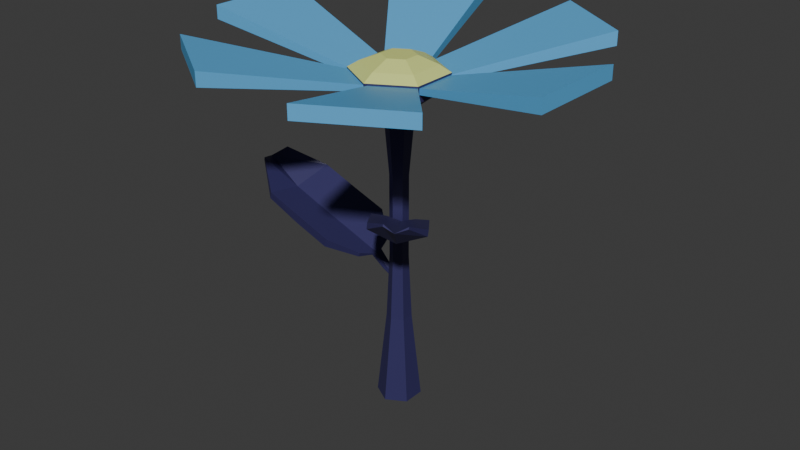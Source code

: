 # Source: flower7.blend  (saved by Blender 4.2.66; exported with 4.5.12 LTS)
import bpy
from mathutils import Matrix  # noqa: F401  (used for matrix-valued properties, if any)

bpy.ops.wm.read_factory_settings(use_empty=True)
scene = bpy.context.scene
scene.name = 'Scene'

# ---- collections
col_collection = bpy.data.collections.new('Collection'); scene.collection.children.link(col_collection)

# ---- materials (node trees are filled in below, after node groups)
mat_flower_petals_1 = bpy.data.materials.new('flower-petals-1')
mat_flower_petals_2 = bpy.data.materials.new('flower-petals-2')
mat_flower_petals_3 = bpy.data.materials.new('flower-petals-3')
mat_flower_petals_4 = bpy.data.materials.new('flower-petals-4')
mat_flower_tige_1 = bpy.data.materials.new('flower-tige-1')
mat_flower_center_1 = bpy.data.materials.new('flower-center-1')
mat_flower_center_2 = bpy.data.materials.new('flower-center-2')
mat_flower_tige_2 = bpy.data.materials.new('flower-tige-2')

# ---- material node trees
mat_flower_petals_1.use_nodes = True; mat_flower_petals_1.node_tree.nodes.clear()
_N = mat_flower_petals_1.node_tree.nodes; _L = mat_flower_petals_1.node_tree.links
n0 = _N.new('ShaderNodeBsdfPrincipled'); n0.name = 'Principled BSDF'; n0.location = (10, 300)
n0.inputs[0].default_value = (0.8993, 0.248, 0.9115, 1.0)
n1 = _N.new('ShaderNodeOutputMaterial'); n1.name = 'Material Output'; n1.location = (300, 300)
_L.new(n0.outputs[0], n1.inputs[0])
n1.is_active_output = True
mat_flower_petals_2.use_nodes = True; mat_flower_petals_2.node_tree.nodes.clear()
_N = mat_flower_petals_2.node_tree.nodes; _L = mat_flower_petals_2.node_tree.links
n0 = _N.new('ShaderNodeBsdfPrincipled'); n0.name = 'Principled BSDF'; n0.location = (10, 300)
n1 = _N.new('ShaderNodeOutputMaterial'); n1.name = 'Material Output'; n1.location = (300, 300)
_L.new(n0.outputs[0], n1.inputs[0])
n1.is_active_output = True
mat_flower_petals_3.use_nodes = True; mat_flower_petals_3.node_tree.nodes.clear()
_N = mat_flower_petals_3.node_tree.nodes; _L = mat_flower_petals_3.node_tree.links
n0 = _N.new('ShaderNodeBsdfPrincipled'); n0.name = 'Principled BSDF'; n0.location = (10, 300)
n0.inputs[0].default_value = (0.1107, 0.4393, 0.8001, 1.0)
n1 = _N.new('ShaderNodeOutputMaterial'); n1.name = 'Material Output'; n1.location = (300, 300)
_L.new(n0.outputs[0], n1.inputs[0])
n1.is_active_output = True
mat_flower_petals_4.use_nodes = True; mat_flower_petals_4.node_tree.nodes.clear()
_N = mat_flower_petals_4.node_tree.nodes; _L = mat_flower_petals_4.node_tree.links
n0 = _N.new('ShaderNodeBsdfPrincipled'); n0.name = 'Principled BSDF'; n0.location = (10, 300)
n0.inputs[0].default_value = (0.8006, 0.6226, 0.08835, 1.0)
n1 = _N.new('ShaderNodeOutputMaterial'); n1.name = 'Material Output'; n1.location = (300, 300)
_L.new(n0.outputs[0], n1.inputs[0])
n1.is_active_output = True
mat_flower_tige_1.use_nodes = True; mat_flower_tige_1.node_tree.nodes.clear()
_N = mat_flower_tige_1.node_tree.nodes; _L = mat_flower_tige_1.node_tree.links
n0 = _N.new('ShaderNodeBsdfPrincipled'); n0.name = 'Principled BSDF'; n0.location = (10, 300)
n0.inputs[0].default_value = (0.02674, 0.2952, 0.1506, 1.0)
n1 = _N.new('ShaderNodeOutputMaterial'); n1.name = 'Material Output'; n1.location = (300, 300)
_L.new(n0.outputs[0], n1.inputs[0])
n1.is_active_output = True
mat_flower_center_1.use_nodes = True; mat_flower_center_1.node_tree.nodes.clear()
_N = mat_flower_center_1.node_tree.nodes; _L = mat_flower_center_1.node_tree.links
n0 = _N.new('ShaderNodeBsdfPrincipled'); n0.name = 'Principled BSDF'; n0.location = (10, 300)
n0.inputs[0].default_value = (0.7239, 0.8006, 0.2367, 1.0)
n1 = _N.new('ShaderNodeOutputMaterial'); n1.name = 'Material Output'; n1.location = (300, 300)
_L.new(n0.outputs[0], n1.inputs[0])
n1.is_active_output = True
mat_flower_center_2.use_nodes = True; mat_flower_center_2.node_tree.nodes.clear()
_N = mat_flower_center_2.node_tree.nodes; _L = mat_flower_center_2.node_tree.links
n0 = _N.new('ShaderNodeBsdfPrincipled'); n0.name = 'Principled BSDF'; n0.location = (10, 300)
n0.inputs[0].default_value = (0.8002, 0.4176, 0.1901, 1.0)
n1 = _N.new('ShaderNodeOutputMaterial'); n1.name = 'Material Output'; n1.location = (300, 300)
_L.new(n0.outputs[0], n1.inputs[0])
n1.is_active_output = True
mat_flower_tige_2.use_nodes = True; mat_flower_tige_2.node_tree.nodes.clear()
_N = mat_flower_tige_2.node_tree.nodes; _L = mat_flower_tige_2.node_tree.links
n0 = _N.new('ShaderNodeBsdfPrincipled'); n0.name = 'Principled BSDF'; n0.location = (10, 300)
n0.inputs[0].default_value = (0.03429, 0.02981, 0.1197, 1.0)
n1 = _N.new('ShaderNodeOutputMaterial'); n1.name = 'Material Output'; n1.location = (300, 300)
_L.new(n0.outputs[0], n1.inputs[0])
n1.is_active_output = True

# ---- world
world_world = bpy.data.worlds.new('World'); scene.world = world_world
world_world.use_nodes = True; world_world.node_tree.nodes.clear()
_N = world_world.node_tree.nodes; _L = world_world.node_tree.links
n0 = _N.new('ShaderNodeOutputWorld'); n0.name = 'World Output'; n0.location = (300, 300)
n1 = _N.new('ShaderNodeBackground'); n1.name = 'Background'; n1.location = (10, 300)
n1.inputs[0].default_value = (0.05088, 0.05088, 0.05088, 1.0)
_L.new(n1.outputs[0], n0.inputs[0])
n0.is_active_output = True
world_world.color = (0.05088, 0.05088, 0.05088)
world_world.sun_shadow_jitter_overblur = 0.0

# ---- meshes
me_cube_001 = bpy.data.meshes.new('Cube.001')
me_cube_001.from_pydata([(3.572, -3.637, 0.6279), (3.572, -3.637, 0.2593), (1.232, -4.934, 0.6279), (1.232, -4.934, 0.2593), (0.9302, -0.5092, -0.3677), (0.9302, -0.5092, -0.5194), (-0.01681, -1.07, -0.3677), (-0.01681, -1.07, -0.5194), (-1.586, -4.833, 0.6279), (-1.586, -4.833, 0.2593), (-3.813, -3.351, 0.6279), (-3.813, -3.351, 0.2593), (0.0002365, -1.097, -0.3677), (0.0002365, -1.097, -0.5194), (-0.9326, -0.5136, -0.3677), (-0.9326, -0.5136, -0.5194), (-4.981, -1.182, 0.6279), (-4.981, -1.182, 0.2593), (-4.919, 1.492, 0.6279), (-4.919, 1.492, 0.2593), (-0.9553, -0.5467, -0.3677), (-0.9553, -0.5467, -0.5194), (-0.9604, 0.5536, -0.3677), (-0.9604, 0.5536, -0.5194), (-3.476, 3.756, 0.6279), (-3.476, 3.756, 0.2593), (-1.088, 4.961, 0.6279), (-1.088, 4.961, 0.2593), (-0.9703, 0.5307, -0.3677), (-0.9703, 0.5307, -0.5194), (-0.002216, 1.054, -0.3677), (-0.002216, 1.054, -0.5194), (1.572, 4.81, 0.6279), (1.572, 4.81, 0.2593), (3.8, 3.329, 0.6279), (3.8, 3.329, 0.2593), (-9.537e-05, 1.063, -0.3677), (-9.537e-05, 1.063, -0.5194), (0.9328, 0.4796, -0.3677), (0.9328, 0.4796, -0.5194), (4.927, 1.173, 0.6279), (4.927, 1.173, 0.2593), (4.887, -1.502, 0.6279), (4.887, -1.502, 0.2593), (0.9165, 0.5369, -0.3677), (0.9165, 0.5369, -0.5194), (0.9307, -0.5633, -0.3677), (0.9307, -0.5633, -0.5194)], [], [(47, 46, 44, 45), (45, 44, 40, 41), (41, 40, 42, 43), (43, 42, 46, 47), (45, 41, 43, 47), (40, 44, 46, 42), (39, 38, 36, 37), (37, 36, 32, 33), (33, 32, 34, 35), (35, 34, 38, 39), (37, 33, 35, 39), (32, 36, 38, 34), (31, 30, 28, 29), (29, 28, 24, 25), (25, 24, 26, 27), (27, 26, 30, 31), (29, 25, 27, 31), (24, 28, 30, 26), (23, 22, 20, 21), (21, 20, 16, 17), (17, 16, 18, 19), (19, 18, 22, 23), (21, 17, 19, 23), (16, 20, 22, 18), (15, 14, 12, 13), (13, 12, 8, 9), (9, 8, 10, 11), (11, 10, 14, 15), (13, 9, 11, 15), (8, 12, 14, 10), (7, 6, 4, 5), (5, 4, 0, 1), (1, 0, 2, 3), (3, 2, 6, 7), (5, 1, 3, 7), (0, 4, 6, 2)])
me_cube_001.polygons.foreach_set('material_index', [2, 2, 2, 2, 2, 2, 2, 2, 2, 2, 2, 2, 2, 2, 2, 2, 2, 2, 2, 2, 2, 2, 2, 2, 2, 2, 2, 2, 2, 2, 2, 2, 2, 2, 2, 2])
_uv = me_cube_001.uv_layers.new(name='UVMap')
_uv.uv.foreach_set('vector', [0.375, 0.0, 0.625, 0.0, 0.625, 0.25, 0.375, 0.25, 0.375, 0.25, 0.625, 0.25, 0.625, 0.5, 0.375, 0.5, 0.375, 0.5, 0.625, 0.5, 0.625, 0.75, 0.375, 0.75, 0.375, 0.75, 0.625, 0.75, 0.625, 1.0, 0.375, 1.0, 0.125, 0.5, 0.375, 0.5, 0.375, 0.75, 0.125, 0.75, 0.625, 0.5, 0.875, 0.5, 0.875, 0.75, 0.625, 0.75, 0.375, 0.0, 0.625, 0.0, 0.625, 0.25, 0.375, 0.25, 0.375, 0.25, 0.625, 0.25, 0.625, 0.5, 0.375, 0.5, 0.375, 0.5, 0.625, 0.5, 0.625, 0.75, 0.375, 0.75, 0.375, 0.75, 0.625, 0.75, 0.625, 1.0, 0.375, 1.0, 0.125, 0.5, 0.375, 0.5, 0.375, 0.75, 0.125, 0.75, 0.625, 0.5, 0.875, 0.5, 0.875, 0.75, 0.625, 0.75, 0.375, 0.0, 0.625, 0.0, 0.625, 0.25, 0.375, 0.25, 0.375, 0.25, 0.625, 0.25, 0.625, 0.5, 0.375, 0.5, 0.375, 0.5, 0.625, 0.5, 0.625, 0.75, 0.375, 0.75, 0.375, 0.75, 0.625, 0.75, 0.625, 1.0, 0.375, 1.0, 0.125, 0.5, 0.375, 0.5, 0.375, 0.75, 0.125, 0.75, 0.625, 0.5, 0.875, 0.5, 0.875, 0.75, 0.625, 0.75, 0.375, 0.0, 0.625, 0.0, 0.625, 0.25, 0.375, 0.25, 0.375, 0.25, 0.625, 0.25, 0.625, 0.5, 0.375, 0.5, 0.375, 0.5, 0.625, 0.5, 0.625, 0.75, 0.375, 0.75, 0.375, 0.75, 0.625, 0.75, 0.625, 1.0, 0.375, 1.0, 0.125, 0.5, 0.375, 0.5, 0.375, 0.75, 0.125, 0.75, 0.625, 0.5, 0.875, 0.5, 0.875, 0.75, 0.625, 0.75, 0.375, 0.0, 0.625, 0.0, 0.625, 0.25, 0.375, 0.25, 0.375, 0.25, 0.625, 0.25, 0.625, 0.5, 0.375, 0.5, 0.375, 0.5, 0.625, 0.5, 0.625, 0.75, 0.375, 0.75, 0.375, 0.75, 0.625, 0.75, 0.625, 1.0, 0.375, 1.0, 0.125, 0.5, 0.375, 0.5, 0.375, 0.75, 0.125, 0.75, 0.625, 0.5, 0.875, 0.5, 0.875, 0.75, 0.625, 0.75, 0.375, 0.0, 0.625, 0.0, 0.625, 0.25, 0.375, 0.25, 0.375, 0.25, 0.625, 0.25, 0.625, 0.5, 0.375, 0.5, 0.375, 0.5, 0.625, 0.5, 0.625, 0.75, 0.375, 0.75, 0.375, 0.75, 0.625, 0.75, 0.625, 1.0, 0.375, 1.0, 0.125, 0.5, 0.375, 0.5, 0.375, 0.75, 0.125, 0.75, 0.625, 0.5, 0.875, 0.5, 0.875, 0.75, 0.625, 0.75])
me_cube_001.materials.append(mat_flower_petals_1)
me_cube_001.materials.append(mat_flower_petals_2)
me_cube_001.materials.append(mat_flower_petals_3)
me_cube_001.materials.append(mat_flower_petals_4)
me_cube_001.materials.append(mat_flower_petals_1)
me_cube_001.update()
me_circle_001 = bpy.data.meshes.new('Circle.001')
me_circle_001.from_pydata([(0.01336, 0.3409, -2.573), (0.4138, 0.3074, -1.142), (0.4138, 0.1097, -1.142), (0.2426, 0.01083, -1.142), (0.07138, 0.1097, -1.142), (0.2426, 0.4062, -1.142), (0.07138, 0.3074, -1.142), (0.4138, 0.3074, 0.633), (0.4138, 0.1097, 0.633), (0.2426, 0.01083, 0.633), (0.07138, 0.1097, 0.633), (0.2426, 0.4062, 0.633), (0.07138, 0.3074, 0.633), (0.5191, 0.3682, 2.045), (0.5191, 0.04888, 2.045), (0.2426, -0.1108, 2.045), (-0.03393, 0.04888, 2.045), (0.2426, 0.5278, 2.045), (-0.03393, 0.3682, 2.045), (0.7571, 0.5056, 2.25), (0.7571, -0.08851, 2.25), (0.2426, -0.3855, 2.25), (-0.2719, -0.08851, 2.25), (0.2426, 0.8026, 2.25), (-0.2719, 0.5056, 2.25), (0.5503, 0.3862, 3.101), (0.5503, 0.0309, 3.101), (0.2426, -0.1467, 3.101), (-0.06507, 0.0309, 3.101), (0.2426, 0.5638, 3.101), (-0.06507, 0.3862, 3.101), (0.9027, 0.5897, 2.938), (0.9027, -0.1726, 2.938), (0.2426, -0.5537, 2.938), (-0.4175, -0.1726, 2.938), (0.2426, 0.9708, 2.938), (-0.4175, 0.5897, 2.938), (1.109, 0.7085, 2.794), (1.109, -0.2915, 2.794), (0.2426, -0.7915, 2.794), (-0.6234, -0.2915, 2.794), (0.2426, 1.209, 2.794), (-0.6234, 0.7085, 2.794), (1.109, 0.7085, 2.468), (1.109, -0.2915, 2.468), (0.2426, -0.7915, 2.468), (-0.6234, -0.2915, 2.468), (-0.6234, 0.7085, 2.468), (0.2426, 1.209, 2.468), (0.2426, 0.4732, -2.573), (0.01336, 0.07618, -2.573), (0.2426, -0.05618, -2.573), (0.4718, 0.07618, -2.573), (0.4718, 0.3409, -2.573), (-0.1662, 0.4445, -4.487), (0.2426, 0.6806, -4.487), (-0.1662, -0.02749, -4.487), (0.2426, -0.2635, -4.487), (0.6514, -0.02749, -4.487), (0.6514, 0.4445, -4.487), (-3.418, 0.03127, -0.01557), (-3.396, 0.02393, 0.0451), (-3.363, 0.6835, 0.04217), (-3.341, 0.6686, 0.102), (-1.139, -0.5271, -1.141), (-1.055, -0.5514, -0.9453), (-1.004, 1.057, -1.001), (-0.9205, 1.032, -0.8055), (-0.5229, -0.1743, -1.308), (-3.548, 0.3893, -0.06736), (-1.168, 0.2856, -1.294), (-1.084, 0.2612, -1.099), (-1.833, 1.087, -0.7301), (-2.622, 1.111, -0.4144), (-2.562, 1.091, -0.2551), (-1.75, 1.063, -0.5349), (-2.762, -0.4632, -0.5607), (-1.968, -0.4962, -0.8699), (-1.884, -0.5205, -0.6746), (-2.697, -0.4922, -0.3948), (-2.726, 0.3205, -0.5488), (-1.913, 0.2921, -0.8286), (-1.997, 0.3165, -1.024), (-2.81, 0.3448, -0.744), (-0.48, -0.1868, -1.208), (-0.4538, 0.6368, -1.236), (-0.411, 0.6243, -1.136), (-0.5376, 0.242, -1.387), (-0.4947, 0.2295, -1.287), (-0.3738, 0.08953, -1.298), (-0.3871, 0.09339, -1.329), (-0.3784, 0.2183, -1.322), (-0.3916, 0.2222, -1.353), (-0.3657, 0.3443, -1.306), (-0.3524, 0.3404, -1.275), (-0.08773, 0.1225, -1.553), (-0.09765, 0.1253, -1.576), (-0.09114, 0.2189, -1.571), (-0.1011, 0.2218, -1.595), (-0.08165, 0.3132, -1.56), (-0.07174, 0.3103, -1.536), (0.2051, 0.1087, -1.68), (0.1952, 0.1116, -1.703), (0.2017, 0.2052, -1.698), (0.1917, 0.2081, -1.722), (0.2111, 0.2995, -1.687), (0.2211, 0.2966, -1.664), (2.006, -1.631, 0.732), (2.0, -1.616, 0.7747), (1.629, -1.897, 0.7726), (1.627, -1.878, 0.8148), (1.276, -0.1486, -0.06039), (1.252, -0.09246, 0.07714), (0.3603, -0.7922, 0.03805), (0.3357, -0.7361, 0.1756), (0.807, 0.02439, -0.1781), (1.871, -1.864, 0.6955), (0.8505, -0.5317, -0.1688), (0.8258, -0.4756, -0.03127), (0.7187, -1.254, 0.2287), (1.063, -1.69, 0.4511), (1.046, -1.649, 0.5633), (0.694, -1.198, 0.3662), (1.976, -1.054, 0.348), (1.635, -0.6101, 0.1302), (1.61, -0.554, 0.2678), (1.962, -1.006, 0.4648), (1.537, -1.389, 0.3564), (1.184, -0.9371, 0.1594), (1.209, -0.9932, 0.02182), (1.561, -1.445, 0.2189), (0.7944, 0.05314, -0.1077), (0.3379, -0.3053, -0.1277), (0.3253, -0.2765, -0.05728), (0.589, -0.1718, -0.2337), (0.5764, -0.1431, -0.1632), (0.5972, -0.01449, -0.171), (0.6011, -0.02339, -0.1928), (0.5298, -0.0752, -0.1882), (0.5337, -0.0841, -0.21), (0.456, -0.1254, -0.1772), (0.4521, -0.1165, -0.1554), (0.45, 0.125, -0.3509), (0.4529, 0.1184, -0.3673), (0.3995, 0.07958, -0.3638), (0.4024, 0.07292, -0.3801), (0.3443, 0.04202, -0.3556), (0.3414, 0.04868, -0.3393), (0.325, 0.2893, -0.4404), (0.3279, 0.2826, -0.4567), (0.2745, 0.2438, -0.4533), (0.2774, 0.2372, -0.4696), (0.2192, 0.2063, -0.445), (0.2163, 0.2129, -0.4287)], [], [(43, 44, 20, 19), (37, 41, 35, 31), (43, 48, 41, 37), (45, 44, 38, 39), (47, 46, 40, 42), (44, 43, 37, 38), (46, 45, 39, 40), (48, 47, 42, 41), (32, 31, 25, 26), (39, 38, 32, 33), (42, 40, 34, 36), (38, 37, 31, 32), (40, 39, 33, 34), (41, 42, 36, 35), (30, 28, 27, 26, 25, 29), (34, 33, 27, 28), (35, 36, 30, 29), (31, 35, 29, 25), (33, 32, 26, 27), (36, 34, 28, 30), (19, 20, 14, 13), (45, 46, 22, 21), (47, 48, 23, 24), (48, 43, 19, 23), (44, 45, 21, 20), (46, 47, 24, 22), (17, 13, 7, 11), (21, 22, 16, 15), (24, 23, 17, 18), (23, 19, 13, 17), (20, 21, 15, 14), (22, 24, 18, 16), (7, 8, 2, 1), (14, 15, 9, 8), (16, 18, 12, 10), (13, 14, 8, 7), (15, 16, 10, 9), (18, 17, 11, 12), (5, 1, 53, 49), (9, 10, 4, 3), (12, 11, 5, 6), (11, 7, 1, 5), (8, 9, 3, 2), (10, 12, 6, 4), (53, 52, 58, 59), (2, 3, 51, 52), (4, 6, 0, 50), (1, 2, 52, 53), (3, 4, 50, 51), (6, 5, 49, 0), (54, 55, 59, 58, 57, 56), (51, 50, 56, 57), (0, 49, 55, 54), (49, 53, 59, 55), (52, 51, 57, 58), (50, 0, 54, 56), (69, 63, 62), (72, 75, 67, 66), (65, 64, 68, 84), (76, 79, 61, 60), (82, 70, 64, 77), (80, 69, 61, 79), (74, 63, 69, 80), (72, 66, 70, 82), (67, 71, 88, 86), (60, 61, 69), (62, 73, 83, 69), (73, 72, 82, 83), (67, 75, 81, 71), (75, 74, 80, 81), (71, 81, 78, 65), (81, 80, 79, 78), (69, 83, 76, 60), (83, 82, 77, 76), (64, 65, 78, 77), (77, 78, 79, 76), (62, 63, 74, 73), (73, 74, 75, 72), (68, 87, 92, 90), (84, 68, 90, 89), (70, 66, 85, 87), (64, 70, 87, 68), (71, 65, 84, 88), (66, 67, 86, 85), (94, 91, 97, 100), (89, 90, 96, 95), (88, 84, 89, 91), (85, 86, 94, 93), (87, 85, 93, 92), (86, 88, 91, 94), (98, 99, 105, 104), (96, 98, 104, 102), (93, 94, 100, 99), (91, 89, 95, 97), (90, 92, 98, 96), (92, 93, 99, 98), (104, 103, 101, 102), (105, 106, 103, 104), (95, 96, 102, 101), (100, 97, 103, 106), (99, 100, 106, 105), (97, 95, 101, 103), (116, 110, 109), (119, 122, 114, 113), (112, 111, 115, 131), (123, 126, 108, 107), (129, 117, 111, 124), (127, 116, 108, 126), (121, 110, 116, 127), (119, 113, 117, 129), (114, 118, 135, 133), (107, 108, 116), (109, 120, 130, 116), (120, 119, 129, 130), (114, 122, 128, 118), (122, 121, 127, 128), (118, 128, 125, 112), (128, 127, 126, 125), (116, 130, 123, 107), (130, 129, 124, 123), (111, 112, 125, 124), (124, 125, 126, 123), (109, 110, 121, 120), (120, 121, 122, 119), (115, 134, 139, 137), (131, 115, 137, 136), (117, 113, 132, 134), (111, 117, 134, 115), (118, 112, 131, 135), (113, 114, 133, 132), (141, 138, 144, 147), (136, 137, 143, 142), (135, 131, 136, 138), (132, 133, 141, 140), (134, 132, 140, 139), (133, 135, 138, 141), (145, 146, 152, 151), (143, 145, 151, 149), (140, 141, 147, 146), (138, 136, 142, 144), (137, 139, 145, 143), (139, 140, 146, 145), (151, 150, 148, 149), (152, 153, 150, 151), (142, 143, 149, 148), (147, 144, 150, 153), (146, 147, 153, 152), (144, 142, 148, 150)])
me_circle_001.polygons.foreach_set('material_index', [3, 1, 3, 3, 3, 3, 3, 3, 1, 1, 1, 1, 1, 1, 1, 1, 1, 1, 1, 1, 3, 3, 3, 3, 3, 3, 3, 3, 3, 3, 3, 3, 3, 3, 3, 3, 3, 3, 3, 3, 3, 3, 3, 3, 3, 3, 3, 3, 3, 3, 3, 3, 3, 3, 3, 3, 3, 3, 3, 3, 3, 3, 3, 3, 3, 3, 3, 3, 3, 3, 3, 3, 3, 3, 3, 3, 3, 3, 3, 3, 3, 3, 3, 3, 3, 3, 3, 3, 3, 3, 3, 3, 3, 3, 3, 3, 3, 3, 3, 3, 3, 3, 3, 3, 3, 3, 3, 3, 3, 3, 3, 3, 3, 3, 3, 3, 3, 3, 3, 3, 3, 3, 3, 3, 3, 3, 3, 3, 3, 3, 3, 3, 3, 3, 3, 3, 3, 3, 3, 3, 3, 3, 3, 3, 3, 3, 3, 3])
_uv = me_circle_001.uv_layers.new(name='UVMap')
_uv.uv.foreach_set('vector', [0.0, 0.0, 0.0, 0.0, 0.0, 0.0, 0.0, 0.0, 0.0, 0.0, 0.0, 0.0, 0.0, 0.0, 0.0, 0.0, 0.0, 0.0, 0.0, 0.0, 0.0, 0.0, 0.0, 0.0, 0.0, 0.0, 0.0, 0.0, 0.0, 0.0, 0.0, 0.0, 0.0, 0.0, 0.0, 0.0, 0.0, 0.0, 0.0, 0.0, 0.0, 0.0, 0.0, 0.0, 0.0, 0.0, 0.0, 0.0, 0.0, 0.0, 0.0, 0.0, 0.0, 0.0, 0.0, 0.0, 0.0, 0.0, 0.0, 0.0, 0.0, 0.0, 0.0, 0.0, 0.0, 0.0, 0.0, 0.0, 0.0, 0.0, 0.0, 0.0, 0.0, 0.0, 0.0, 0.0, 0.0, 0.0, 0.0, 0.0, 0.0, 0.0, 0.0, 0.0, 0.0, 0.0, 0.0, 0.0, 0.0, 0.0, 0.0, 0.0, 0.0, 0.0, 0.0, 0.0, 0.0, 0.0, 0.0, 0.0, 0.0, 0.0, 0.0, 0.0, 0.0, 0.0, 0.0, 0.0, 0.0, 0.0, 0.0, 0.0, 0.0, 0.0, 0.0, 0.0, 0.0, 0.0, 0.0, 0.0, 0.0, 0.0, 0.0, 0.0, 0.0, 0.0, 0.0, 0.0, 0.0, 0.0, 0.0, 0.0, 0.0, 0.0, 0.0, 0.0, 0.0, 0.0, 0.0, 0.0, 0.0, 0.0, 0.0, 0.0, 0.0, 0.0, 0.0, 0.0, 0.0, 0.0, 0.0, 0.0, 0.0, 0.0, 0.0, 0.0, 0.0, 0.0, 0.0, 0.0, 0.0, 0.0, 0.0, 0.0, 0.0, 0.0, 0.0, 0.0, 0.0, 0.0, 0.0, 0.0, 0.0, 0.0, 0.0, 0.0, 0.0, 0.0, 0.0, 0.0, 0.0, 0.0, 0.0, 0.0, 0.0, 0.0, 0.0, 0.0, 0.0, 0.0, 0.0, 0.0, 0.0, 0.0, 0.0, 0.0, 0.0, 0.0, 0.0, 0.0, 0.0, 0.0, 0.0, 0.0, 0.0, 0.0, 0.0, 0.0, 0.0, 0.0, 0.0, 0.0, 0.0, 0.0, 0.0, 0.0, 0.0, 0.0, 0.0, 0.0, 0.0, 0.0, 0.0, 0.0, 0.0, 0.0, 0.0, 0.0, 0.0, 0.0, 0.0, 0.0, 0.0, 0.0, 0.0, 0.0, 0.0, 0.0, 0.0, 0.0, 0.0, 0.0, 0.0, 0.0, 0.0, 0.0, 0.0, 0.0, 0.0, 0.0, 0.0, 0.0, 0.0, 0.0, 0.0, 0.0, 0.0, 0.0, 0.0, 0.0, 0.0, 0.0, 0.0, 0.0, 0.0, 0.0, 0.0, 0.0, 0.0, 0.0, 0.0, 0.0, 0.0, 0.0, 0.0, 0.0, 0.0, 0.0, 0.0, 0.0, 0.0, 0.0, 0.0, 0.0, 0.0, 0.0, 0.0, 0.0, 0.0, 0.0, 0.0, 0.0, 0.0, 0.0, 0.0, 0.0, 0.0, 0.0, 0.0, 0.0, 0.0, 0.0, 0.0, 0.0, 0.0, 0.0, 0.0, 0.0, 0.0, 0.0, 0.0, 0.0, 0.0, 0.0, 0.0, 0.0, 0.0, 0.0, 0.0, 0.0, 0.0, 0.0, 0.0, 0.0, 0.0, 0.0, 0.0, 0.0, 0.0, 0.0, 0.0, 0.0, 0.0, 0.0, 0.0, 0.0, 0.0, 0.0, 0.0, 0.0, 0.0, 0.0, 0.0, 0.0, 0.0, 0.0, 0.0, 0.0, 0.0, 0.0, 0.0, 0.0, 0.0, 0.0, 0.0, 0.0, 0.0, 0.0, 0.0, 0.0, 0.0, 0.0, 0.0, 0.0, 0.0, 0.0, 0.0, 0.0, 0.0, 0.0, 0.0, 0.0, 0.0, 0.0, 0.0, 0.0, 0.0, 0.0, 0.0, 0.0, 0.0, 0.0, 0.0, 0.0, 0.0, 0.0, 0.0, 0.0, 0.0, 0.0, 0.0, 0.0, 0.0, 0.0, 0.0, 0.0, 0.0, 0.0, 0.0, 0.0, 0.0, 0.0, 0.0, 0.0, 0.0, 0.0, 0.0, 0.0, 0.0, 0.0, 0.0, 0.0, 0.0, 0.0, 0.0, 0.0, 0.0, 0.0, 0.0, 0.0, 0.0, 0.0, 0.0, 0.0, 0.0, 0.0, 0.0, 0.0, 0.0, 0.0, 0.0, 0.0, 0.0, 0.0, 0.0, 0.0, 0.0, 0.0, 0.0, 0.0, 0.0, 0.0, 0.0, 0.0, 0.0, 0.0, 0.0, 0.0, 0.0, 0.0, 0.0, 0.0, 0.0, 0.0, 0.0, 0.0, 0.625, 0.1239, 0.625, 0.25, 0.375, 0.25, 0.375, 0.4167, 0.625, 0.4167, 0.625, 0.5, 0.375, 0.5, 0.625, 0.75, 0.375, 0.75, 0.375, 0.75, 0.625, 0.75, 0.375, 0.9167, 0.625, 0.9167, 0.625, 1.0, 0.375, 1.0, 0.2917, 0.6261, 0.375, 0.6261, 0.375, 0.75, 0.2917, 0.75, 0.7917, 0.6261, 0.875, 0.6261, 0.875, 0.75, 0.7917, 0.75, 0.7917, 0.5, 0.875, 0.5, 0.875, 0.6261, 0.7917, 0.6261, 0.2917, 0.5, 0.375, 0.5, 0.375, 0.6261, 0.2917, 0.6261, 0.625, 0.5, 0.625, 0.6261, 0.625, 0.6261, 0.625, 0.5, 0.375, 0.0, 0.625, 0.0, 0.625, 0.1239, 0.125, 0.5, 0.2083, 0.5, 0.2083, 0.6261, 0.1237, 0.6262, 0.2083, 0.5, 0.2917, 0.5, 0.2917, 0.6261, 0.2083, 0.6261, 0.625, 0.5, 0.7083, 0.5, 0.7083, 0.6261, 0.625, 0.6261, 0.7083, 0.5, 0.7917, 0.5, 0.7917, 0.6261, 0.7083, 0.6261, 0.625, 0.6261, 0.7083, 0.6261, 0.7083, 0.75, 0.625, 0.75, 0.7083, 0.6261, 0.7917, 0.6261, 0.7917, 0.75, 0.7083, 0.75, 0.1237, 0.6262, 0.2083, 0.6261, 0.2083, 0.75, 0.125, 0.75, 0.2083, 0.6261, 0.2917, 0.6261, 0.2917, 0.75, 0.2083, 0.75, 0.375, 0.75, 0.625, 0.75, 0.625, 0.8333, 0.375, 0.8333, 0.375, 0.8333, 0.625, 0.8333, 0.625, 0.9167, 0.375, 0.9167, 0.375, 0.25, 0.625, 0.25, 0.625, 0.3333, 0.375, 0.3333, 0.375, 0.3333, 0.625, 0.3333, 0.625, 0.4167, 0.375, 0.4167, 0.375, 0.75, 0.375, 0.6261, 0.375, 0.6261, 0.375, 0.75, 0.625, 0.75, 0.375, 0.75, 0.375, 0.75, 0.625, 0.75, 0.375, 0.6261, 0.375, 0.5, 0.375, 0.5, 0.375, 0.6261, 0.375, 0.75, 0.375, 0.6261, 0.375, 0.6261, 0.375, 0.75, 0.625, 0.6261, 0.625, 0.75, 0.625, 0.75, 0.625, 0.6261, 0.375, 0.5, 0.625, 0.5, 0.625, 0.5, 0.375, 0.5, 0.625, 0.5, 0.625, 0.6261, 0.625, 0.6261, 0.625, 0.5, 0.625, 0.75, 0.375, 0.75, 0.375, 0.75, 0.625, 0.75, 0.625, 0.6261, 0.625, 0.75, 0.625, 0.75, 0.625, 0.6261, 0.375, 0.5, 0.625, 0.5, 0.625, 0.5, 0.375, 0.5, 0.375, 0.6261, 0.375, 0.5, 0.375, 0.5, 0.375, 0.6261, 0.625, 0.5, 0.625, 0.6261, 0.625, 0.6261, 0.625, 0.5, 0.375, 0.6261, 0.375, 0.5, 0.375, 0.5, 0.375, 0.6261, 0.375, 0.75, 0.375, 0.6261, 0.375, 0.6261, 0.375, 0.75, 0.375, 0.5, 0.625, 0.5, 0.625, 0.5, 0.375, 0.5, 0.625, 0.6261, 0.625, 0.75, 0.625, 0.75, 0.625, 0.6261, 0.375, 0.75, 0.375, 0.6261, 0.375, 0.6261, 0.375, 0.75, 0.375, 0.6261, 0.375, 0.5, 0.375, 0.5, 0.375, 0.6261, 0.375, 0.6261, 0.625, 0.6261, 0.625, 0.75, 0.375, 0.75, 0.375, 0.5, 0.625, 0.5, 0.625, 0.6261, 0.375, 0.6261, 0.625, 0.75, 0.375, 0.75, 0.375, 0.75, 0.625, 0.75, 0.625, 0.5, 0.625, 0.6261, 0.625, 0.6261, 0.625, 0.5, 0.375, 0.5, 0.625, 0.5, 0.625, 0.5, 0.375, 0.5, 0.625, 0.6261, 0.625, 0.75, 0.625, 0.75, 0.625, 0.6261, 0.625, 0.1239, 0.625, 0.25, 0.375, 0.25, 0.375, 0.4167, 0.625, 0.4167, 0.625, 0.5, 0.375, 0.5, 0.625, 0.75, 0.375, 0.75, 0.375, 0.75, 0.625, 0.75, 0.375, 0.9167, 0.625, 0.9167, 0.625, 1.0, 0.375, 1.0, 0.2917, 0.6261, 0.375, 0.6261, 0.375, 0.75, 0.2917, 0.75, 0.7917, 0.6261, 0.875, 0.6261, 0.875, 0.75, 0.7917, 0.75, 0.7917, 0.5, 0.875, 0.5, 0.875, 0.6261, 0.7917, 0.6261, 0.2917, 0.5, 0.375, 0.5, 0.375, 0.6261, 0.2917, 0.6261, 0.625, 0.5, 0.625, 0.6261, 0.625, 0.6261, 0.625, 0.5, 0.375, 0.0, 0.625, 0.0, 0.625, 0.1239, 0.125, 0.5, 0.2083, 0.5, 0.2083, 0.6261, 0.1237, 0.6262, 0.2083, 0.5, 0.2917, 0.5, 0.2917, 0.6261, 0.2083, 0.6261, 0.625, 0.5, 0.7083, 0.5, 0.7083, 0.6261, 0.625, 0.6261, 0.7083, 0.5, 0.7917, 0.5, 0.7917, 0.6261, 0.7083, 0.6261, 0.625, 0.6261, 0.7083, 0.6261, 0.7083, 0.75, 0.625, 0.75, 0.7083, 0.6261, 0.7917, 0.6261, 0.7917, 0.75, 0.7083, 0.75, 0.1237, 0.6262, 0.2083, 0.6261, 0.2083, 0.75, 0.125, 0.75, 0.2083, 0.6261, 0.2917, 0.6261, 0.2917, 0.75, 0.2083, 0.75, 0.375, 0.75, 0.625, 0.75, 0.625, 0.8333, 0.375, 0.8333, 0.375, 0.8333, 0.625, 0.8333, 0.625, 0.9167, 0.375, 0.9167, 0.375, 0.25, 0.625, 0.25, 0.625, 0.3333, 0.375, 0.3333, 0.375, 0.3333, 0.625, 0.3333, 0.625, 0.4167, 0.375, 0.4167, 0.375, 0.75, 0.375, 0.6261, 0.375, 0.6261, 0.375, 0.75, 0.625, 0.75, 0.375, 0.75, 0.375, 0.75, 0.625, 0.75, 0.375, 0.6261, 0.375, 0.5, 0.375, 0.5, 0.375, 0.6261, 0.375, 0.75, 0.375, 0.6261, 0.375, 0.6261, 0.375, 0.75, 0.625, 0.6261, 0.625, 0.75, 0.625, 0.75, 0.625, 0.6261, 0.375, 0.5, 0.625, 0.5, 0.625, 0.5, 0.375, 0.5, 0.625, 0.5, 0.625, 0.6261, 0.625, 0.6261, 0.625, 0.5, 0.625, 0.75, 0.375, 0.75, 0.375, 0.75, 0.625, 0.75, 0.625, 0.6261, 0.625, 0.75, 0.625, 0.75, 0.625, 0.6261, 0.375, 0.5, 0.625, 0.5, 0.625, 0.5, 0.375, 0.5, 0.375, 0.6261, 0.375, 0.5, 0.375, 0.5, 0.375, 0.6261, 0.625, 0.5, 0.625, 0.6261, 0.625, 0.6261, 0.625, 0.5, 0.375, 0.6261, 0.375, 0.5, 0.375, 0.5, 0.375, 0.6261, 0.375, 0.75, 0.375, 0.6261, 0.375, 0.6261, 0.375, 0.75, 0.375, 0.5, 0.625, 0.5, 0.625, 0.5, 0.375, 0.5, 0.625, 0.6261, 0.625, 0.75, 0.625, 0.75, 0.625, 0.6261, 0.375, 0.75, 0.375, 0.6261, 0.375, 0.6261, 0.375, 0.75, 0.375, 0.6261, 0.375, 0.5, 0.375, 0.5, 0.375, 0.6261, 0.375, 0.6261, 0.625, 0.6261, 0.625, 0.75, 0.375, 0.75, 0.375, 0.5, 0.625, 0.5, 0.625, 0.6261, 0.375, 0.6261, 0.625, 0.75, 0.375, 0.75, 0.375, 0.75, 0.625, 0.75, 0.625, 0.5, 0.625, 0.6261, 0.625, 0.6261, 0.625, 0.5, 0.375, 0.5, 0.625, 0.5, 0.625, 0.5, 0.375, 0.5, 0.625, 0.6261, 0.625, 0.75, 0.625, 0.75, 0.625, 0.6261])
me_circle_001.materials.append(mat_flower_tige_1)
me_circle_001.materials.append(mat_flower_center_1)
me_circle_001.materials.append(mat_flower_center_2)
me_circle_001.materials.append(mat_flower_tige_2)
me_circle_001.update()

# ---- objects
ob_cube = bpy.data.objects.new('Cube', me_cube_001)
ob_circle = bpy.data.objects.new('Circle', me_circle_001)

# ---- transforms, parenting, visibility, modifiers, constraints
ob_cube.location = (0.5621, -0.2352, 9.431)
ob_circle.location = (0.2195, -0.5041, 5.646)
ob_circle.rotation_euler = (0.0, -0.0, -0.002288)
ob_circle.scale = (1.254, 1.254, 1.254)

# ---- collection membership
col_collection.objects.link(ob_cube)
col_collection.objects.link(ob_circle)

# ---- scene / render settings (as saved in the file)
scene.frame_start = 1; scene.frame_end = 250; scene.frame_set(1)
scene.render.engine = 'BLENDER_EEVEE_NEXT'
bpy.context.view_layer.update()

# ---- added for rendering (the .blend has no active camera and no usable light): camera, sun
cam_auto = bpy.data.cameras.new('AutoCamera')
cam_auto.lens = 50.0
cam_auto.sensor_width = 36.0
cam_auto.clip_end = 1000.0
ob_auto_camera = bpy.data.objects.new('AutoCamera', cam_auto)
scene.collection.objects.link(ob_auto_camera)
ob_auto_camera.location = (16.4761, -19.351, 17.793)
ob_auto_camera.rotation_euler = (1.09748, -7.21219e-08, 0.694738)
scene.camera = ob_auto_camera
light_auto_sun = bpy.data.lights.new('AutoSun', 'SUN')
light_auto_sun.energy = 3.0
light_auto_sun.angle = 0.0523599
ob_auto_sun = bpy.data.objects.new('AutoSun', light_auto_sun)
scene.collection.objects.link(ob_auto_sun)
ob_auto_sun.rotation_euler = (0.872665, 0.174533, 0.523599)
bpy.context.view_layer.update()
